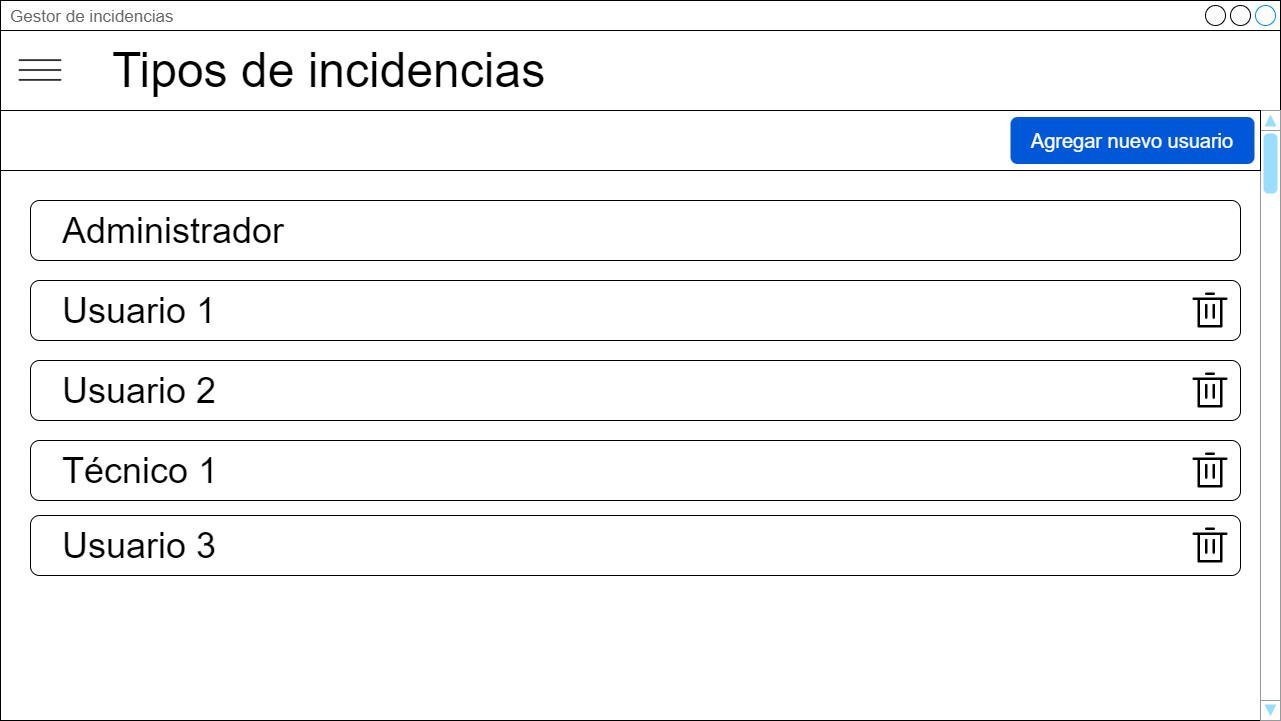

The diagram above was exported from draw.io. Its source (the exported page's mxGraphModel, read from the mxfile embedded in the PNG):
<mxGraphModel dx="1434" dy="754" grid="1" gridSize="10" guides="1" tooltips="1" connect="1" arrows="1" fold="1" page="1" pageScale="1" pageWidth="827" pageHeight="1169" math="0" shadow="0">
  <root>
    <mxCell id="0" />
    <mxCell id="1" parent="0" />
    <mxCell id="Ri2vaecxaVoqFk7xeR7c-60" value="Gestor de incidencias" style="strokeWidth=1;shadow=0;dashed=0;align=center;html=1;shape=mxgraph.mockup.containers.window;align=left;verticalAlign=top;spacingLeft=8;strokeColor2=#008cff;strokeColor3=#c4c4c4;fontColor=#666666;mainText=;fontSize=17;labelBackgroundColor=none;whiteSpace=wrap;" vertex="1" parent="1">
      <mxGeometry x="40" y="40" width="1280" height="720" as="geometry" />
    </mxCell>
    <mxCell id="Ri2vaecxaVoqFk7xeR7c-62" value="" style="rounded=0;whiteSpace=wrap;html=1;" vertex="1" parent="1">
      <mxGeometry x="40" y="70" width="1280" height="80" as="geometry" />
    </mxCell>
    <mxCell id="Ri2vaecxaVoqFk7xeR7c-61" value="" style="shape=image;html=1;verticalAlign=top;verticalLabelPosition=bottom;labelBackgroundColor=#ffffff;imageAspect=0;aspect=fixed;image=https://cdn4.iconfinder.com/data/icons/free-ui-set/200/line_3-24-128.png" vertex="1" parent="1">
      <mxGeometry x="40" y="70" width="80" height="80" as="geometry" />
    </mxCell>
    <mxCell id="Ri2vaecxaVoqFk7xeR7c-63" value="Tipos de incidencias" style="text;html=1;align=left;verticalAlign=middle;whiteSpace=wrap;rounded=0;fontSize=48;" vertex="1" parent="1">
      <mxGeometry x="150" y="95" width="690" height="30" as="geometry" />
    </mxCell>
    <mxCell id="Ri2vaecxaVoqFk7xeR7c-65" value="" style="verticalLabelPosition=bottom;shadow=0;dashed=0;align=center;html=1;verticalAlign=top;strokeWidth=1;shape=mxgraph.mockup.navigation.scrollBar;strokeColor=#999999;barPos=99.412;fillColor2=#99ddff;strokeColor2=none;direction=north;" vertex="1" parent="1">
      <mxGeometry x="1300" y="150" width="20" height="610" as="geometry" />
    </mxCell>
    <mxCell id="Ri2vaecxaVoqFk7xeR7c-101" value="" style="rounded=0;whiteSpace=wrap;html=1;" vertex="1" parent="1">
      <mxGeometry x="40" y="150" width="1260" height="60" as="geometry" />
    </mxCell>
    <mxCell id="Ri2vaecxaVoqFk7xeR7c-88" value="Agregar nuevo usuario" style="rounded=1;fillColor=#0057D8;strokeColor=none;html=1;whiteSpace=wrap;fontColor=#ffffff;align=center;verticalAlign=middle;fontStyle=0;fontSize=20;sketch=0;" vertex="1" parent="1">
      <mxGeometry x="1050" y="156.5" width="244" height="47" as="geometry" />
    </mxCell>
    <mxCell id="Ri2vaecxaVoqFk7xeR7c-104" value="" style="group" vertex="1" connectable="0" parent="1">
      <mxGeometry x="70" y="240" width="1210" height="128" as="geometry" />
    </mxCell>
    <mxCell id="Ri2vaecxaVoqFk7xeR7c-102" value="" style="rounded=1;whiteSpace=wrap;html=1;" vertex="1" parent="Ri2vaecxaVoqFk7xeR7c-104">
      <mxGeometry width="1210" height="60" as="geometry" />
    </mxCell>
    <mxCell id="Ri2vaecxaVoqFk7xeR7c-103" value="Administrador" style="text;html=1;align=left;verticalAlign=middle;whiteSpace=wrap;rounded=0;fontSize=36;" vertex="1" parent="Ri2vaecxaVoqFk7xeR7c-104">
      <mxGeometry x="30" y="15" width="1160" height="30" as="geometry" />
    </mxCell>
    <mxCell id="Ri2vaecxaVoqFk7xeR7c-105" value="" style="group" vertex="1" connectable="0" parent="1">
      <mxGeometry x="70" y="320" width="1210" height="60" as="geometry" />
    </mxCell>
    <mxCell id="Ri2vaecxaVoqFk7xeR7c-106" value="" style="rounded=1;whiteSpace=wrap;html=1;" vertex="1" parent="Ri2vaecxaVoqFk7xeR7c-105">
      <mxGeometry width="1210" height="60" as="geometry" />
    </mxCell>
    <mxCell id="Ri2vaecxaVoqFk7xeR7c-107" value="Usuario 1" style="text;html=1;align=left;verticalAlign=middle;whiteSpace=wrap;rounded=0;fontSize=36;" vertex="1" parent="Ri2vaecxaVoqFk7xeR7c-105">
      <mxGeometry x="30" y="15" width="1160" height="30" as="geometry" />
    </mxCell>
    <mxCell id="Ri2vaecxaVoqFk7xeR7c-120" value="" style="shape=image;html=1;verticalAlign=top;verticalLabelPosition=bottom;labelBackgroundColor=#ffffff;imageAspect=0;aspect=fixed;image=https://cdn3.iconfinder.com/data/icons/user-interface-169/32/trash-128.png" vertex="1" parent="Ri2vaecxaVoqFk7xeR7c-105">
      <mxGeometry x="1160" y="10" width="40" height="40" as="geometry" />
    </mxCell>
    <mxCell id="Ri2vaecxaVoqFk7xeR7c-108" value="" style="group" vertex="1" connectable="0" parent="1">
      <mxGeometry x="70" y="400" width="1210" height="60" as="geometry" />
    </mxCell>
    <mxCell id="Ri2vaecxaVoqFk7xeR7c-109" value="" style="rounded=1;whiteSpace=wrap;html=1;" vertex="1" parent="Ri2vaecxaVoqFk7xeR7c-108">
      <mxGeometry width="1210" height="60" as="geometry" />
    </mxCell>
    <mxCell id="Ri2vaecxaVoqFk7xeR7c-110" value="Usuario 2" style="text;html=1;align=left;verticalAlign=middle;whiteSpace=wrap;rounded=0;fontSize=36;" vertex="1" parent="Ri2vaecxaVoqFk7xeR7c-108">
      <mxGeometry x="30" y="15" width="1160" height="30" as="geometry" />
    </mxCell>
    <mxCell id="Ri2vaecxaVoqFk7xeR7c-121" value="" style="shape=image;html=1;verticalAlign=top;verticalLabelPosition=bottom;labelBackgroundColor=#ffffff;imageAspect=0;aspect=fixed;image=https://cdn3.iconfinder.com/data/icons/user-interface-169/32/trash-128.png" vertex="1" parent="Ri2vaecxaVoqFk7xeR7c-108">
      <mxGeometry x="1160" y="10" width="40" height="40" as="geometry" />
    </mxCell>
    <mxCell id="Ri2vaecxaVoqFk7xeR7c-111" value="" style="group" vertex="1" connectable="0" parent="1">
      <mxGeometry x="70" y="480" width="1210" height="60" as="geometry" />
    </mxCell>
    <mxCell id="Ri2vaecxaVoqFk7xeR7c-112" value="" style="rounded=1;whiteSpace=wrap;html=1;" vertex="1" parent="Ri2vaecxaVoqFk7xeR7c-111">
      <mxGeometry width="1210" height="60" as="geometry" />
    </mxCell>
    <mxCell id="Ri2vaecxaVoqFk7xeR7c-113" value="Técnico 1" style="text;html=1;align=left;verticalAlign=middle;whiteSpace=wrap;rounded=0;fontSize=36;" vertex="1" parent="Ri2vaecxaVoqFk7xeR7c-111">
      <mxGeometry x="30" y="15" width="1160" height="30" as="geometry" />
    </mxCell>
    <mxCell id="Ri2vaecxaVoqFk7xeR7c-122" value="" style="shape=image;html=1;verticalAlign=top;verticalLabelPosition=bottom;labelBackgroundColor=#ffffff;imageAspect=0;aspect=fixed;image=https://cdn3.iconfinder.com/data/icons/user-interface-169/32/trash-128.png" vertex="1" parent="Ri2vaecxaVoqFk7xeR7c-111">
      <mxGeometry x="1160" y="10" width="40" height="40" as="geometry" />
    </mxCell>
    <mxCell id="Ri2vaecxaVoqFk7xeR7c-114" value="" style="group" vertex="1" connectable="0" parent="1">
      <mxGeometry x="70" y="555" width="1210" height="60" as="geometry" />
    </mxCell>
    <mxCell id="Ri2vaecxaVoqFk7xeR7c-115" value="" style="rounded=1;whiteSpace=wrap;html=1;" vertex="1" parent="Ri2vaecxaVoqFk7xeR7c-114">
      <mxGeometry width="1210" height="60" as="geometry" />
    </mxCell>
    <mxCell id="Ri2vaecxaVoqFk7xeR7c-116" value="Usuario 3" style="text;html=1;align=left;verticalAlign=middle;whiteSpace=wrap;rounded=0;fontSize=36;" vertex="1" parent="Ri2vaecxaVoqFk7xeR7c-114">
      <mxGeometry x="30" y="15" width="1160" height="30" as="geometry" />
    </mxCell>
    <mxCell id="Ri2vaecxaVoqFk7xeR7c-123" value="" style="shape=image;html=1;verticalAlign=top;verticalLabelPosition=bottom;labelBackgroundColor=#ffffff;imageAspect=0;aspect=fixed;image=https://cdn3.iconfinder.com/data/icons/user-interface-169/32/trash-128.png" vertex="1" parent="Ri2vaecxaVoqFk7xeR7c-114">
      <mxGeometry x="1160" y="10" width="40" height="40" as="geometry" />
    </mxCell>
  </root>
</mxGraphModel>